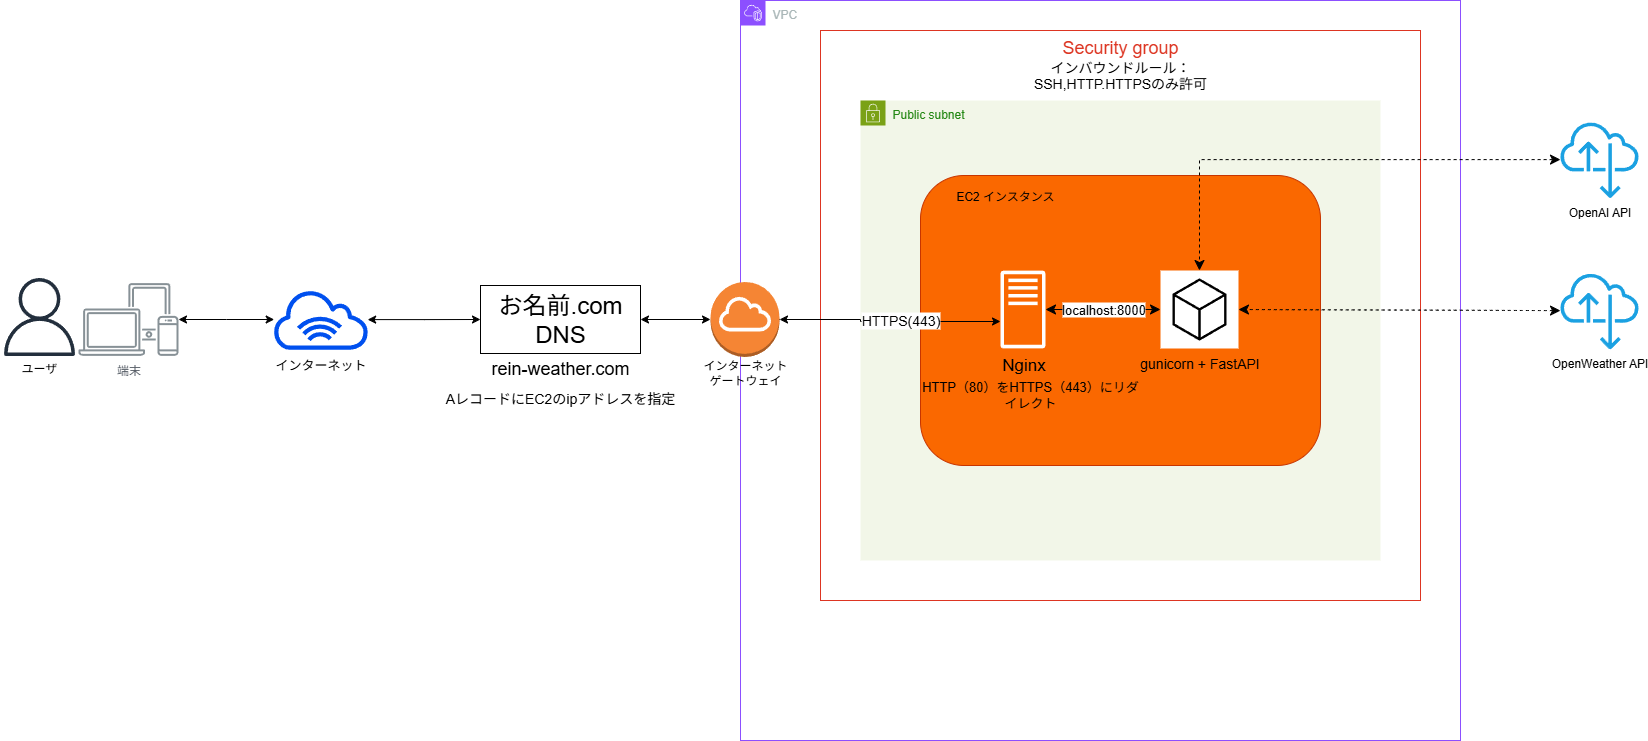

The diagram above was exported from draw.io. Its source (the exported page's mxGraphModel, read from the mxfile embedded in the PNG):
<mxGraphModel dx="1553" dy="828" grid="1" gridSize="10" guides="1" tooltips="1" connect="1" arrows="1" fold="1" page="1" pageScale="1" pageWidth="850" pageHeight="1100" math="0" shadow="0">
  <root>
    <mxCell id="0" />
    <mxCell id="1" parent="0" />
    <mxCell id="64VItN-ldDda_0AseaYJ-34" value="&lt;font style=&quot;font-size: 18px;&quot;&gt;Security group&lt;/font&gt;&lt;div&gt;&lt;font style=&quot;font-size: 14px;&quot;&gt;&lt;font style=&quot;color: light-dark(rgb(0, 0, 0), rgb(255, 255, 255));&quot;&gt;インバウンドルール：&lt;/font&gt;&lt;br&gt;&lt;/font&gt;&lt;div&gt;&lt;div&gt;&lt;font style=&quot;color: light-dark(rgb(0, 0, 0), rgb(255, 255, 255)); font-size: 14px;&quot;&gt;SSH,HTTP.HTTPSのみ許可&lt;/font&gt;&lt;/div&gt;&lt;/div&gt;&lt;/div&gt;" style="fillColor=none;strokeColor=#DD3522;verticalAlign=top;fontStyle=0;fontColor=#DD3522;whiteSpace=wrap;html=1;" parent="1" vertex="1">
      <mxGeometry x="520" y="110" width="600" height="570" as="geometry" />
    </mxCell>
    <mxCell id="2pPAs746N5YXF59XmvvB-1" value="" style="sketch=0;outlineConnect=0;fontColor=#232F3E;gradientColor=none;fillColor=#232F3D;strokeColor=none;dashed=0;verticalLabelPosition=bottom;verticalAlign=top;align=center;html=1;fontSize=12;fontStyle=0;aspect=fixed;pointerEvents=1;shape=mxgraph.aws4.user;" parent="1" vertex="1">
      <mxGeometry x="-300" y="357.5" width="78" height="78" as="geometry" />
    </mxCell>
    <mxCell id="2pPAs746N5YXF59XmvvB-2" value="端末" style="sketch=0;outlineConnect=0;gradientColor=none;fontColor=#545B64;strokeColor=none;fillColor=#879196;dashed=0;verticalLabelPosition=bottom;verticalAlign=top;align=center;html=1;fontSize=12;fontStyle=0;aspect=fixed;shape=mxgraph.aws4.illustration_devices;pointerEvents=1" parent="1" vertex="1">
      <mxGeometry x="-222" y="362.5" width="100" height="73" as="geometry" />
    </mxCell>
    <mxCell id="FWb8tEgiI8DzZg2tGHWB-6" value="&lt;font style=&quot;font-size: 14px;&quot;&gt;AレコードにEC2のipアドレスを指定&lt;/font&gt;" style="text;html=1;align=center;verticalAlign=middle;whiteSpace=wrap;rounded=0;" parent="1" vertex="1">
      <mxGeometry x="140" y="463" width="240" height="30" as="geometry" />
    </mxCell>
    <mxCell id="FWb8tEgiI8DzZg2tGHWB-7" value="" style="edgeStyle=orthogonalEdgeStyle;rounded=0;orthogonalLoop=1;jettySize=auto;html=1;entryX=0;entryY=0.5;entryDx=0;entryDy=0;entryPerimeter=0;startArrow=classic;startFill=1;" parent="1" source="64VItN-ldDda_0AseaYJ-6" target="FWb8tEgiI8DzZg2tGHWB-4" edge="1">
      <mxGeometry relative="1" as="geometry">
        <mxPoint x="840" y="399" as="targetPoint" />
        <mxPoint x="48" y="399" as="sourcePoint" />
      </mxGeometry>
    </mxCell>
    <mxCell id="FWb8tEgiI8DzZg2tGHWB-4" value="&lt;font style=&quot;font-size: 24px;&quot;&gt;お名前.com DNS&lt;/font&gt;" style="rounded=0;whiteSpace=wrap;html=1;" parent="1" vertex="1">
      <mxGeometry x="180" y="365" width="160" height="68" as="geometry" />
    </mxCell>
    <mxCell id="nhC98Z-bUzA45hcqgXqe-2" value="ユーザ" style="text;html=1;align=center;verticalAlign=middle;whiteSpace=wrap;rounded=0;" parent="1" vertex="1">
      <mxGeometry x="-291" y="433" width="60" height="30" as="geometry" />
    </mxCell>
    <mxCell id="64VItN-ldDda_0AseaYJ-1" value="VPC" style="points=[[0,0],[0.25,0],[0.5,0],[0.75,0],[1,0],[1,0.25],[1,0.5],[1,0.75],[1,1],[0.75,1],[0.5,1],[0.25,1],[0,1],[0,0.75],[0,0.5],[0,0.25]];outlineConnect=0;gradientColor=none;html=1;whiteSpace=wrap;fontSize=12;fontStyle=0;container=0;pointerEvents=0;collapsible=0;recursiveResize=0;shape=mxgraph.aws4.group;grIcon=mxgraph.aws4.group_vpc2;strokeColor=#8C4FFF;fillColor=none;verticalAlign=top;align=left;spacingLeft=30;fontColor=light-dark(#AAB7B8,#FFFFFF);dashed=0;" parent="1" vertex="1">
      <mxGeometry x="440" y="80" width="720" height="740" as="geometry" />
    </mxCell>
    <mxCell id="64VItN-ldDda_0AseaYJ-4" value="rein-weather.com" style="text;html=1;align=center;verticalAlign=middle;whiteSpace=wrap;rounded=0;fontSize=18;" parent="1" vertex="1">
      <mxGeometry x="180" y="433" width="160" height="30" as="geometry" />
    </mxCell>
    <mxCell id="64VItN-ldDda_0AseaYJ-7" value="" style="edgeStyle=orthogonalEdgeStyle;rounded=0;orthogonalLoop=1;jettySize=auto;html=1;entryX=0;entryY=0.5;entryDx=0;entryDy=0;entryPerimeter=0;startArrow=classic;startFill=1;" parent="1" source="2pPAs746N5YXF59XmvvB-2" target="64VItN-ldDda_0AseaYJ-6" edge="1">
      <mxGeometry relative="1" as="geometry">
        <mxPoint x="180" y="399" as="targetPoint" />
        <mxPoint x="-122" y="399" as="sourcePoint" />
      </mxGeometry>
    </mxCell>
    <mxCell id="64VItN-ldDda_0AseaYJ-6" value="" style="sketch=0;outlineConnect=0;dashed=0;verticalLabelPosition=bottom;verticalAlign=top;align=center;html=1;fontSize=12;fontStyle=0;aspect=fixed;pointerEvents=1;shape=mxgraph.aws4.internet_alt1;fillColor=#0050ef;fontColor=#ffffff;strokeColor=#001DBC;" parent="1" vertex="1">
      <mxGeometry x="-28.740000000000002" y="368.75" width="98.31" height="60.5" as="geometry" />
    </mxCell>
    <mxCell id="64VItN-ldDda_0AseaYJ-8" value="インターネット" style="text;strokeColor=none;fillColor=none;html=1;align=center;verticalAlign=middle;whiteSpace=wrap;rounded=0;fontSize=13;" parent="1" vertex="1">
      <mxGeometry x="-30.000000000000007" y="429.25" width="100.84" height="30" as="geometry" />
    </mxCell>
    <mxCell id="64VItN-ldDda_0AseaYJ-15" value="&lt;font style=&quot;color: light-dark(rgb(0, 0, 0), rgb(255, 255, 255));&quot;&gt;OpenWeather API&lt;/font&gt;" style="sketch=0;outlineConnect=0;dashed=0;verticalLabelPosition=bottom;verticalAlign=top;align=center;html=1;fontSize=12;fontStyle=0;aspect=fixed;pointerEvents=1;shape=mxgraph.aws4.internet_alt22;strokeColor=#006EAF;fillColor=#1ba1e2;fontColor=#ffffff;" parent="1" vertex="1">
      <mxGeometry x="1260" y="351.25" width="78" height="78" as="geometry" />
    </mxCell>
    <mxCell id="64VItN-ldDda_0AseaYJ-19" value="" style="edgeStyle=orthogonalEdgeStyle;rounded=0;orthogonalLoop=1;jettySize=auto;html=1;startArrow=classic;startFill=1;" parent="1" source="FWb8tEgiI8DzZg2tGHWB-4" target="64VItN-ldDda_0AseaYJ-18" edge="1">
      <mxGeometry relative="1" as="geometry">
        <mxPoint x="520" y="400" as="targetPoint" />
        <mxPoint x="340" y="399" as="sourcePoint" />
        <Array as="points" />
      </mxGeometry>
    </mxCell>
    <mxCell id="64VItN-ldDda_0AseaYJ-35" style="edgeStyle=none;curved=1;rounded=0;orthogonalLoop=1;jettySize=auto;html=1;fontSize=12;startSize=8;endSize=8;" parent="1" source="64VItN-ldDda_0AseaYJ-18" edge="1">
      <mxGeometry relative="1" as="geometry">
        <mxPoint x="480" y="399" as="targetPoint" />
      </mxGeometry>
    </mxCell>
    <mxCell id="64VItN-ldDda_0AseaYJ-13" value="Public subnet" style="points=[[0,0],[0.25,0],[0.5,0],[0.75,0],[1,0],[1,0.25],[1,0.5],[1,0.75],[1,1],[0.75,1],[0.5,1],[0.25,1],[0,1],[0,0.75],[0,0.5],[0,0.25]];outlineConnect=0;gradientColor=none;html=1;whiteSpace=wrap;fontSize=12;fontStyle=0;container=0;pointerEvents=0;collapsible=0;recursiveResize=0;shape=mxgraph.aws4.group;grIcon=mxgraph.aws4.group_security_group;grStroke=0;strokeColor=#7AA116;fillColor=#F2F6E8;verticalAlign=top;align=left;spacingLeft=30;fontColor=#248814;dashed=0;" parent="1" vertex="1">
      <mxGeometry x="560" y="180" width="520" height="460" as="geometry" />
    </mxCell>
    <mxCell id="64VItN-ldDda_0AseaYJ-20" value="" style="rounded=1;whiteSpace=wrap;html=1;fontColor=#000000;fillColor=light-dark(#FA6800,#C65E14);strokeColor=#C73500;" parent="1" vertex="1">
      <mxGeometry x="620" y="255" width="400" height="290" as="geometry" />
    </mxCell>
    <mxCell id="64VItN-ldDda_0AseaYJ-3" value="&lt;font style=&quot;font-size: 14px;&quot;&gt;HTTPS(443&lt;span style=&quot;color: light-dark(rgb(0, 0, 0), rgb(255, 255, 255));&quot;&gt;)&lt;/span&gt;&lt;/font&gt;" style="edgeStyle=orthogonalEdgeStyle;rounded=0;orthogonalLoop=1;jettySize=auto;html=1;startArrow=classic;startFill=1;" parent="1" source="64VItN-ldDda_0AseaYJ-18" target="64VItN-ldDda_0AseaYJ-10" edge="1">
      <mxGeometry x="0.1031" y="1" relative="1" as="geometry">
        <mxPoint x="580" y="399" as="targetPoint" />
        <mxPoint x="340" y="399" as="sourcePoint" />
        <Array as="points">
          <mxPoint x="560" y="399" />
          <mxPoint x="560" y="401" />
        </Array>
        <mxPoint as="offset" />
      </mxGeometry>
    </mxCell>
    <mxCell id="64VItN-ldDda_0AseaYJ-31" value="インターネットゲートウェイ" style="text;html=1;align=center;verticalAlign=middle;whiteSpace=wrap;rounded=0;" parent="1" vertex="1">
      <mxGeometry x="396.75" y="436.5" width="95.5" height="30" as="geometry" />
    </mxCell>
    <mxCell id="64VItN-ldDda_0AseaYJ-29" value="&lt;font style=&quot;font-size: 13px;&quot;&gt;localhost:8000&lt;/font&gt;" style="edgeStyle=none;curved=1;rounded=0;orthogonalLoop=1;jettySize=auto;html=1;fontSize=12;startSize=8;endSize=8;startArrow=classic;startFill=1;" parent="1" source="64VItN-ldDda_0AseaYJ-10" target="64VItN-ldDda_0AseaYJ-14" edge="1">
      <mxGeometry relative="1" as="geometry" />
    </mxCell>
    <mxCell id="64VItN-ldDda_0AseaYJ-14" value="&lt;font style=&quot;color: light-dark(rgb(0, 0, 0), rgb(0, 0, 0)); font-size: 14px;&quot;&gt;gunicorn + FastAPI&lt;/font&gt;" style="sketch=0;points=[[0,0,0],[0.25,0,0],[0.5,0,0],[0.75,0,0],[1,0,0],[0,1,0],[0.25,1,0],[0.5,1,0],[0.75,1,0],[1,1,0],[0,0.25,0],[0,0.5,0],[0,0.75,0],[1,0.25,0],[1,0.5,0],[1,0.75,0]];gradientDirection=north;outlineConnect=0;dashed=0;verticalLabelPosition=bottom;verticalAlign=top;align=center;html=1;fontSize=12;fontStyle=0;aspect=fixed;shape=mxgraph.aws4.resourceIcon;resIcon=mxgraph.aws4.general;" parent="1" vertex="1">
      <mxGeometry x="860" y="350" width="78" height="78" as="geometry" />
    </mxCell>
    <mxCell id="64VItN-ldDda_0AseaYJ-26" value="EC2 インスタンス" style="text;html=1;align=center;verticalAlign=middle;whiteSpace=wrap;rounded=0;fontColor=light-dark(#000000,#000000);" parent="1" vertex="1">
      <mxGeometry x="650" y="261" width="110" height="30" as="geometry" />
    </mxCell>
    <mxCell id="64VItN-ldDda_0AseaYJ-27" style="edgeStyle=none;curved=1;rounded=0;orthogonalLoop=1;jettySize=auto;html=1;entryX=0.5;entryY=0;entryDx=0;entryDy=0;entryPerimeter=0;fontSize=12;startSize=8;endSize=8;" parent="1" source="64VItN-ldDda_0AseaYJ-14" target="64VItN-ldDda_0AseaYJ-14" edge="1">
      <mxGeometry relative="1" as="geometry" />
    </mxCell>
    <mxCell id="64VItN-ldDda_0AseaYJ-32" value="&lt;font style=&quot;color: light-dark(rgb(0, 0, 0), rgb(0, 0, 0));&quot;&gt;HTTP（80）をHTTPS（443）にリダイレクト&lt;/font&gt;" style="text;html=1;align=center;verticalAlign=middle;whiteSpace=wrap;rounded=0;fontSize=13;" parent="1" vertex="1">
      <mxGeometry x="620" y="459.25" width="220" height="30" as="geometry" />
    </mxCell>
    <mxCell id="64VItN-ldDda_0AseaYJ-37" style="edgeStyle=none;curved=1;rounded=0;orthogonalLoop=1;jettySize=auto;html=1;exitX=1;exitY=1;exitDx=0;exitDy=0;fontSize=12;startSize=8;endSize=8;" parent="1" source="64VItN-ldDda_0AseaYJ-34" target="64VItN-ldDda_0AseaYJ-34" edge="1">
      <mxGeometry relative="1" as="geometry" />
    </mxCell>
    <mxCell id="64VItN-ldDda_0AseaYJ-16" value="&lt;font style=&quot;color: light-dark(rgb(0, 0, 0), rgb(255, 255, 255));&quot;&gt;OpenAI API&lt;/font&gt;" style="sketch=0;outlineConnect=0;fontColor=#ffffff;fillColor=#1ba1e2;strokeColor=#006EAF;dashed=0;verticalLabelPosition=bottom;verticalAlign=top;align=center;html=1;fontSize=12;fontStyle=0;aspect=fixed;pointerEvents=1;shape=mxgraph.aws4.internet_alt22;" parent="1" vertex="1">
      <mxGeometry x="1260" y="200" width="78" height="78" as="geometry" />
    </mxCell>
    <mxCell id="64VItN-ldDda_0AseaYJ-23" style="edgeStyle=orthogonalEdgeStyle;rounded=0;orthogonalLoop=1;jettySize=auto;html=1;fontSize=12;startSize=8;endSize=8;dashed=1;startArrow=classic;startFill=1;" parent="1" source="64VItN-ldDda_0AseaYJ-16" target="64VItN-ldDda_0AseaYJ-14" edge="1">
      <mxGeometry relative="1" as="geometry">
        <mxPoint x="1300" y="410" as="targetPoint" />
      </mxGeometry>
    </mxCell>
    <mxCell id="64VItN-ldDda_0AseaYJ-24" style="edgeStyle=none;curved=1;rounded=0;orthogonalLoop=1;jettySize=auto;html=1;entryX=1;entryY=0.5;entryDx=0;entryDy=0;entryPerimeter=0;fontSize=12;startSize=8;endSize=8;dashed=1;startArrow=classic;startFill=1;" parent="1" source="64VItN-ldDda_0AseaYJ-15" target="64VItN-ldDda_0AseaYJ-14" edge="1">
      <mxGeometry relative="1" as="geometry" />
    </mxCell>
    <mxCell id="64VItN-ldDda_0AseaYJ-18" value="" style="outlineConnect=0;dashed=0;verticalLabelPosition=bottom;verticalAlign=top;align=center;html=1;shape=mxgraph.aws3.internet_gateway;fillColor=#F58534;gradientColor=none;" parent="1" vertex="1">
      <mxGeometry x="410" y="361.5" width="69" height="75" as="geometry" />
    </mxCell>
    <mxCell id="64VItN-ldDda_0AseaYJ-10" value="&lt;font style=&quot;color: light-dark(rgb(0, 0, 0), rgb(0, 0, 0)); font-size: 17px;&quot;&gt;Nginx&lt;/font&gt;" style="sketch=0;outlineConnect=0;dashed=0;verticalLabelPosition=bottom;verticalAlign=top;align=center;html=1;fontSize=12;fontStyle=0;aspect=fixed;pointerEvents=1;shape=mxgraph.aws4.traditional_server;shadow=0;" parent="1" vertex="1">
      <mxGeometry x="700" y="350" width="45" height="78" as="geometry" />
    </mxCell>
  </root>
</mxGraphModel>